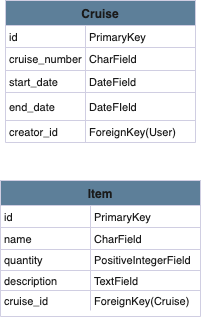

The diagram above was exported from draw.io. Its source (the exported page's mxGraphModel, read from the mxfile embedded in the PNG):
<mxGraphModel dx="954" dy="479" grid="1" gridSize="10" guides="1" tooltips="1" connect="1" arrows="1" fold="1" page="1" pageScale="1" pageWidth="827" pageHeight="1169" math="0" shadow="0">
  <root>
    <mxCell id="0" />
    <mxCell id="1" parent="0" />
    <mxCell id="2" value="Cruise" style="shape=table;startSize=25;container=1;collapsible=0;childLayout=tableLayout;fixedRows=1;rowLines=1;fontStyle=1;align=center;resizeLast=1;labelBackgroundColor=none;fillColor=#5D7F99;strokeColor=#D0CEE2;fontColor=#1A1A1A;" parent="1" vertex="1">
      <mxGeometry x="160" y="160" width="190" height="142" as="geometry" />
    </mxCell>
    <mxCell id="3" style="shape=tableRow;horizontal=0;startSize=0;swimlaneHead=0;swimlaneBody=0;fillColor=none;collapsible=0;dropTarget=0;points=[[0,0.5],[1,0.5]];portConstraint=eastwest;top=0;left=0;right=0;bottom=0;labelBackgroundColor=none;strokeColor=#D0CEE2;fontColor=#1A1A1A;" parent="2" vertex="1">
      <mxGeometry y="25" width="190" height="22" as="geometry" />
    </mxCell>
    <mxCell id="4" value="id" style="shape=partialRectangle;connectable=0;fillColor=none;top=0;left=0;bottom=0;right=0;align=left;spacingLeft=2;overflow=hidden;fontSize=11;labelBackgroundColor=none;strokeColor=#D0CEE2;fontColor=#1A1A1A;" parent="3" vertex="1">
      <mxGeometry width="80" height="22" as="geometry">
        <mxRectangle width="80" height="22" as="alternateBounds" />
      </mxGeometry>
    </mxCell>
    <mxCell id="5" value="PrimaryKey" style="shape=partialRectangle;connectable=0;fillColor=none;top=0;left=0;bottom=0;right=0;align=left;spacingLeft=2;overflow=hidden;fontSize=11;labelBackgroundColor=none;strokeColor=#D0CEE2;fontColor=#1A1A1A;" parent="3" vertex="1">
      <mxGeometry x="80" width="110" height="22" as="geometry">
        <mxRectangle width="110" height="22" as="alternateBounds" />
      </mxGeometry>
    </mxCell>
    <mxCell id="6" style="shape=tableRow;horizontal=0;startSize=0;swimlaneHead=0;swimlaneBody=0;fillColor=none;collapsible=0;dropTarget=0;points=[[0,0.5],[1,0.5]];portConstraint=eastwest;top=0;left=0;right=0;bottom=0;labelBackgroundColor=none;strokeColor=#D0CEE2;fontColor=#1A1A1A;" parent="2" vertex="1">
      <mxGeometry y="47" width="190" height="23" as="geometry" />
    </mxCell>
    <mxCell id="7" value="cruise_number" style="shape=partialRectangle;connectable=0;fillColor=none;top=0;left=0;bottom=0;right=0;align=left;spacingLeft=2;overflow=hidden;fontSize=11;labelBackgroundColor=none;strokeColor=#D0CEE2;fontColor=#1A1A1A;" parent="6" vertex="1">
      <mxGeometry width="80" height="23" as="geometry">
        <mxRectangle width="80" height="23" as="alternateBounds" />
      </mxGeometry>
    </mxCell>
    <mxCell id="8" value="CharField" style="shape=partialRectangle;connectable=0;fillColor=none;top=0;left=0;bottom=0;right=0;align=left;spacingLeft=2;overflow=hidden;fontSize=11;labelBackgroundColor=none;strokeColor=#D0CEE2;fontColor=#1A1A1A;" parent="6" vertex="1">
      <mxGeometry x="80" width="110" height="23" as="geometry">
        <mxRectangle width="110" height="23" as="alternateBounds" />
      </mxGeometry>
    </mxCell>
    <mxCell id="9" style="shape=tableRow;horizontal=0;startSize=0;swimlaneHead=0;swimlaneBody=0;fillColor=none;collapsible=0;dropTarget=0;points=[[0,0.5],[1,0.5]];portConstraint=eastwest;top=0;left=0;right=0;bottom=0;labelBackgroundColor=none;strokeColor=#D0CEE2;fontColor=#1A1A1A;" parent="2" vertex="1">
      <mxGeometry y="70" width="190" height="22" as="geometry" />
    </mxCell>
    <mxCell id="10" value="start_date" style="shape=partialRectangle;connectable=0;fillColor=none;top=0;left=0;bottom=0;right=0;align=left;spacingLeft=2;overflow=hidden;fontSize=11;labelBackgroundColor=none;strokeColor=#D0CEE2;fontColor=#1A1A1A;" parent="9" vertex="1">
      <mxGeometry width="80" height="22" as="geometry">
        <mxRectangle width="80" height="22" as="alternateBounds" />
      </mxGeometry>
    </mxCell>
    <mxCell id="11" value="DateField" style="shape=partialRectangle;connectable=0;fillColor=none;top=0;left=0;bottom=0;right=0;align=left;spacingLeft=2;overflow=hidden;fontSize=11;labelBackgroundColor=none;strokeColor=#D0CEE2;fontColor=#1A1A1A;" parent="9" vertex="1">
      <mxGeometry x="80" width="110" height="22" as="geometry">
        <mxRectangle width="110" height="22" as="alternateBounds" />
      </mxGeometry>
    </mxCell>
    <mxCell id="12" style="shape=tableRow;horizontal=0;startSize=0;swimlaneHead=0;swimlaneBody=0;fillColor=none;collapsible=0;dropTarget=0;points=[[0,0.5],[1,0.5]];portConstraint=eastwest;top=0;left=0;right=0;bottom=0;labelBackgroundColor=none;strokeColor=#D0CEE2;fontColor=#1A1A1A;" parent="2" vertex="1">
      <mxGeometry y="92" width="190" height="28" as="geometry" />
    </mxCell>
    <mxCell id="13" value="end_date" style="shape=partialRectangle;connectable=0;fillColor=none;top=0;left=0;bottom=0;right=0;align=left;spacingLeft=2;overflow=hidden;fontSize=11;labelBackgroundColor=none;strokeColor=#D0CEE2;fontColor=#1A1A1A;" parent="12" vertex="1">
      <mxGeometry width="80" height="28" as="geometry">
        <mxRectangle width="80" height="28" as="alternateBounds" />
      </mxGeometry>
    </mxCell>
    <mxCell id="14" value="DateFIeld" style="shape=partialRectangle;connectable=0;fillColor=none;top=0;left=0;bottom=0;right=0;align=left;spacingLeft=2;overflow=hidden;fontSize=11;labelBackgroundColor=none;strokeColor=#D0CEE2;fontColor=#1A1A1A;" parent="12" vertex="1">
      <mxGeometry x="80" width="110" height="28" as="geometry">
        <mxRectangle width="110" height="28" as="alternateBounds" />
      </mxGeometry>
    </mxCell>
    <mxCell id="15" style="shape=tableRow;horizontal=0;startSize=0;swimlaneHead=0;swimlaneBody=0;fillColor=none;collapsible=0;dropTarget=0;points=[[0,0.5],[1,0.5]];portConstraint=eastwest;top=0;left=0;right=0;bottom=0;labelBackgroundColor=none;strokeColor=#D0CEE2;fontColor=#1A1A1A;" parent="2" vertex="1">
      <mxGeometry y="120" width="190" height="22" as="geometry" />
    </mxCell>
    <mxCell id="16" value="creator_id" style="shape=partialRectangle;connectable=0;fillColor=none;top=0;left=0;bottom=0;right=0;align=left;spacingLeft=2;overflow=hidden;fontSize=11;labelBackgroundColor=none;strokeColor=#D0CEE2;fontColor=#1A1A1A;" parent="15" vertex="1">
      <mxGeometry width="80" height="22" as="geometry">
        <mxRectangle width="80" height="22" as="alternateBounds" />
      </mxGeometry>
    </mxCell>
    <mxCell id="17" value="ForeignKey(User)" style="shape=partialRectangle;connectable=0;fillColor=none;top=0;left=0;bottom=0;right=0;align=left;spacingLeft=2;overflow=hidden;fontSize=11;labelBackgroundColor=none;strokeColor=#D0CEE2;fontColor=#1A1A1A;" parent="15" vertex="1">
      <mxGeometry x="80" width="110" height="22" as="geometry">
        <mxRectangle width="110" height="22" as="alternateBounds" />
      </mxGeometry>
    </mxCell>
    <mxCell id="18" value="Item" style="shape=table;startSize=25;container=1;collapsible=0;childLayout=tableLayout;fixedRows=1;rowLines=1;fontStyle=1;align=center;resizeLast=1;labelBackgroundColor=none;fillColor=#5D7F99;strokeColor=#D0CEE2;fontColor=#1A1A1A;" parent="1" vertex="1">
      <mxGeometry x="155" y="340" width="200" height="136" as="geometry" />
    </mxCell>
    <mxCell id="19" style="shape=tableRow;horizontal=0;startSize=0;swimlaneHead=0;swimlaneBody=0;fillColor=none;collapsible=0;dropTarget=0;points=[[0,0.5],[1,0.5]];portConstraint=eastwest;top=0;left=0;right=0;bottom=0;labelBackgroundColor=none;strokeColor=#D0CEE2;fontColor=#1A1A1A;" parent="18" vertex="1">
      <mxGeometry y="25" width="200" height="22" as="geometry" />
    </mxCell>
    <mxCell id="20" value="id" style="shape=partialRectangle;connectable=0;fillColor=none;top=0;left=0;bottom=0;right=0;align=left;spacingLeft=2;overflow=hidden;fontSize=11;labelBackgroundColor=none;strokeColor=#D0CEE2;fontColor=#1A1A1A;" parent="19" vertex="1">
      <mxGeometry width="90" height="22" as="geometry">
        <mxRectangle width="90" height="22" as="alternateBounds" />
      </mxGeometry>
    </mxCell>
    <mxCell id="21" value="PrimaryKey" style="shape=partialRectangle;connectable=0;fillColor=none;top=0;left=0;bottom=0;right=0;align=left;spacingLeft=2;overflow=hidden;fontSize=11;labelBackgroundColor=none;strokeColor=#D0CEE2;fontColor=#1A1A1A;" parent="19" vertex="1">
      <mxGeometry x="90" width="110" height="22" as="geometry">
        <mxRectangle width="110" height="22" as="alternateBounds" />
      </mxGeometry>
    </mxCell>
    <mxCell id="22" style="shape=tableRow;horizontal=0;startSize=0;swimlaneHead=0;swimlaneBody=0;fillColor=none;collapsible=0;dropTarget=0;points=[[0,0.5],[1,0.5]];portConstraint=eastwest;top=0;left=0;right=0;bottom=0;labelBackgroundColor=none;strokeColor=#D0CEE2;fontColor=#1A1A1A;" parent="18" vertex="1">
      <mxGeometry y="47" width="200" height="22" as="geometry" />
    </mxCell>
    <mxCell id="23" value="name" style="shape=partialRectangle;connectable=0;fillColor=none;top=0;left=0;bottom=0;right=0;align=left;spacingLeft=2;overflow=hidden;fontSize=11;labelBackgroundColor=none;strokeColor=#D0CEE2;fontColor=#1A1A1A;" parent="22" vertex="1">
      <mxGeometry width="90" height="22" as="geometry">
        <mxRectangle width="90" height="22" as="alternateBounds" />
      </mxGeometry>
    </mxCell>
    <mxCell id="24" value="CharField" style="shape=partialRectangle;connectable=0;fillColor=none;top=0;left=0;bottom=0;right=0;align=left;spacingLeft=2;overflow=hidden;fontSize=11;labelBackgroundColor=none;strokeColor=#D0CEE2;fontColor=#1A1A1A;" parent="22" vertex="1">
      <mxGeometry x="90" width="110" height="22" as="geometry">
        <mxRectangle width="110" height="22" as="alternateBounds" />
      </mxGeometry>
    </mxCell>
    <mxCell id="25" style="shape=tableRow;horizontal=0;startSize=0;swimlaneHead=0;swimlaneBody=0;fillColor=none;collapsible=0;dropTarget=0;points=[[0,0.5],[1,0.5]];portConstraint=eastwest;top=0;left=0;right=0;bottom=0;labelBackgroundColor=none;strokeColor=#D0CEE2;fontColor=#1A1A1A;" parent="18" vertex="1">
      <mxGeometry y="69" width="200" height="21" as="geometry" />
    </mxCell>
    <mxCell id="26" value="quantity" style="shape=partialRectangle;connectable=0;fillColor=none;top=0;left=0;bottom=0;right=0;align=left;spacingLeft=2;overflow=hidden;fontSize=11;labelBackgroundColor=none;strokeColor=#D0CEE2;fontColor=#1A1A1A;" parent="25" vertex="1">
      <mxGeometry width="90" height="21" as="geometry">
        <mxRectangle width="90" height="21" as="alternateBounds" />
      </mxGeometry>
    </mxCell>
    <mxCell id="27" value="PositiveIntegerField" style="shape=partialRectangle;connectable=0;fillColor=none;top=0;left=0;bottom=0;right=0;align=left;spacingLeft=2;overflow=hidden;fontSize=11;labelBackgroundColor=none;strokeColor=#D0CEE2;fontColor=#1A1A1A;" parent="25" vertex="1">
      <mxGeometry x="90" width="110" height="21" as="geometry">
        <mxRectangle width="110" height="21" as="alternateBounds" />
      </mxGeometry>
    </mxCell>
    <mxCell id="28" style="shape=tableRow;horizontal=0;startSize=0;swimlaneHead=0;swimlaneBody=0;fillColor=none;collapsible=0;dropTarget=0;points=[[0,0.5],[1,0.5]];portConstraint=eastwest;top=0;left=0;right=0;bottom=0;labelBackgroundColor=none;strokeColor=#D0CEE2;fontColor=#1A1A1A;" parent="18" vertex="1">
      <mxGeometry y="90" width="200" height="20" as="geometry" />
    </mxCell>
    <mxCell id="29" value="description" style="shape=partialRectangle;connectable=0;fillColor=none;top=0;left=0;bottom=0;right=0;align=left;spacingLeft=2;overflow=hidden;fontSize=11;labelBackgroundColor=none;strokeColor=#D0CEE2;fontColor=#1A1A1A;" parent="28" vertex="1">
      <mxGeometry width="90" height="20" as="geometry">
        <mxRectangle width="90" height="20" as="alternateBounds" />
      </mxGeometry>
    </mxCell>
    <mxCell id="30" value="TextField" style="shape=partialRectangle;connectable=0;fillColor=none;top=0;left=0;bottom=0;right=0;align=left;spacingLeft=2;overflow=hidden;fontSize=11;labelBackgroundColor=none;strokeColor=#D0CEE2;fontColor=#1A1A1A;" parent="28" vertex="1">
      <mxGeometry x="90" width="110" height="20" as="geometry">
        <mxRectangle width="110" height="20" as="alternateBounds" />
      </mxGeometry>
    </mxCell>
    <mxCell id="31" style="shape=tableRow;horizontal=0;startSize=0;swimlaneHead=0;swimlaneBody=0;fillColor=none;collapsible=0;dropTarget=0;points=[[0,0.5],[1,0.5]];portConstraint=eastwest;top=0;left=0;right=0;bottom=0;labelBackgroundColor=none;strokeColor=#D0CEE2;fontColor=#1A1A1A;" parent="18" vertex="1">
      <mxGeometry y="110" width="200" height="20" as="geometry" />
    </mxCell>
    <mxCell id="32" value="cruise_id" style="shape=partialRectangle;connectable=0;fillColor=none;top=0;left=0;bottom=0;right=0;align=left;spacingLeft=2;overflow=hidden;fontSize=11;labelBackgroundColor=none;strokeColor=#D0CEE2;fontColor=#1A1A1A;" parent="31" vertex="1">
      <mxGeometry width="90" height="20" as="geometry">
        <mxRectangle width="90" height="20" as="alternateBounds" />
      </mxGeometry>
    </mxCell>
    <mxCell id="33" value="ForeignKey(Cruise)" style="shape=partialRectangle;connectable=0;fillColor=none;top=0;left=0;bottom=0;right=0;align=left;spacingLeft=2;overflow=hidden;fontSize=11;labelBackgroundColor=none;strokeColor=#D0CEE2;fontColor=#1A1A1A;" parent="31" vertex="1">
      <mxGeometry x="90" width="110" height="20" as="geometry">
        <mxRectangle width="110" height="20" as="alternateBounds" />
      </mxGeometry>
    </mxCell>
  </root>
</mxGraphModel>